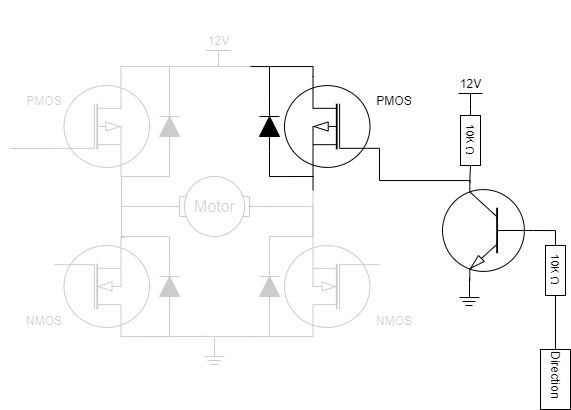

The diagram above was exported from draw.io. Its source (the exported page's mxGraphModel, read from the mxfile embedded in the PNG):
<mxGraphModel dx="1235" dy="751" grid="1" gridSize="10" guides="1" tooltips="1" connect="1" arrows="1" fold="1" page="1" pageScale="1" pageWidth="850" pageHeight="1100" math="0" shadow="0">
  <root>
    <mxCell id="0" />
    <mxCell id="1" parent="0" />
    <mxCell id="2" style="edgeStyle=orthogonalEdgeStyle;shape=connector;rounded=0;jumpStyle=arc;orthogonalLoop=1;jettySize=auto;html=1;exitX=0;exitY=0.5;exitDx=0;exitDy=0;exitPerimeter=0;entryX=0;entryY=0.5;entryDx=0;entryDy=0;strokeColor=default;align=center;verticalAlign=middle;fontFamily=Helvetica;fontSize=11;fontColor=default;labelBackgroundColor=default;startFill=0;endArrow=none;" edge="1" source="3" target="45" parent="1">
      <mxGeometry relative="1" as="geometry" />
    </mxCell>
    <mxCell id="3" value="" style="verticalLabelPosition=bottom;shadow=0;dashed=0;align=center;html=1;verticalAlign=top;shape=mxgraph.electrical.transistors.npn_transistor_1;fontFamily=Helvetica;fontSize=11;fontColor=default;labelBackgroundColor=default;flipH=1;" vertex="1" parent="1">
      <mxGeometry x="690" y="720" width="95" height="100" as="geometry" />
    </mxCell>
    <mxCell id="4" value="12V" style="verticalLabelPosition=top;verticalAlign=bottom;shape=mxgraph.electrical.signal_sources.vdd;shadow=0;dashed=0;align=center;strokeWidth=1;fontSize=12;html=1;flipV=1;fontFamily=Helvetica;fontColor=default;labelBackgroundColor=default;" vertex="1" parent="1">
      <mxGeometry x="708" y="633" width="24" height="16" as="geometry" />
    </mxCell>
    <mxCell id="5" value="" style="group;strokeWidth=2;" vertex="1" connectable="0" parent="1">
      <mxGeometry x="709" y="817" width="20" height="28" as="geometry" />
    </mxCell>
    <mxCell id="6" value="" style="endArrow=none;html=1;rounded=0;strokeColor=default;align=center;verticalAlign=middle;fontFamily=Helvetica;fontSize=11;fontColor=default;labelBackgroundColor=default;jumpStyle=arc;" edge="1" parent="5">
      <mxGeometry width="50" height="50" relative="1" as="geometry">
        <mxPoint x="10" as="sourcePoint" />
        <mxPoint x="10" y="20" as="targetPoint" />
      </mxGeometry>
    </mxCell>
    <mxCell id="7" value="" style="endArrow=none;html=1;rounded=0;strokeColor=default;align=center;verticalAlign=middle;fontFamily=Helvetica;fontSize=11;fontColor=default;labelBackgroundColor=default;jumpStyle=arc;" edge="1" parent="5">
      <mxGeometry width="50" height="50" relative="1" as="geometry">
        <mxPoint x="20" y="20" as="sourcePoint" />
        <mxPoint y="20" as="targetPoint" />
      </mxGeometry>
    </mxCell>
    <mxCell id="8" value="" style="endArrow=none;html=1;rounded=0;strokeColor=default;align=center;verticalAlign=middle;fontFamily=Helvetica;fontSize=11;fontColor=default;labelBackgroundColor=default;jumpStyle=arc;" edge="1" parent="5">
      <mxGeometry width="50" height="50" relative="1" as="geometry">
        <mxPoint x="16" y="24" as="sourcePoint" />
        <mxPoint x="3" y="24" as="targetPoint" />
      </mxGeometry>
    </mxCell>
    <mxCell id="9" value="" style="endArrow=none;html=1;rounded=0;strokeColor=default;align=center;verticalAlign=middle;fontFamily=Helvetica;fontSize=11;fontColor=default;labelBackgroundColor=default;jumpStyle=arc;" edge="1" parent="5">
      <mxGeometry width="50" height="50" relative="1" as="geometry">
        <mxPoint x="13" y="28" as="sourcePoint" />
        <mxPoint x="6" y="28" as="targetPoint" />
      </mxGeometry>
    </mxCell>
    <mxCell id="10" value="" style="verticalLabelPosition=bottom;shadow=0;dashed=0;align=center;html=1;verticalAlign=top;shape=mxgraph.electrical.mosfets1.n-channel_mosfet_1;rotation=-180;" vertex="1" parent="1">
      <mxGeometry x="534" y="776" width="95" height="100" as="geometry" />
    </mxCell>
    <mxCell id="11" value="" style="verticalLabelPosition=bottom;shadow=0;dashed=0;align=center;html=1;verticalAlign=top;shape=mxgraph.electrical.mosfets1.p-channel_mosfet_1;" vertex="1" parent="1">
      <mxGeometry x="304" y="616" width="95" height="100" as="geometry" />
    </mxCell>
    <mxCell id="12" style="edgeStyle=orthogonalEdgeStyle;shape=connector;rounded=0;jumpStyle=arc;orthogonalLoop=1;jettySize=auto;html=1;exitX=0.7;exitY=0;exitDx=0;exitDy=0;exitPerimeter=0;strokeColor=default;align=center;verticalAlign=middle;fontFamily=Helvetica;fontSize=11;fontColor=default;labelBackgroundColor=default;startFill=0;endArrow=none;" edge="1" source="13" parent="1">
      <mxGeometry relative="1" as="geometry">
        <mxPoint x="464" y="875.9069767441861" as="targetPoint" />
        <Array as="points">
          <mxPoint x="404" y="876" />
          <mxPoint x="404" y="876" />
        </Array>
      </mxGeometry>
    </mxCell>
    <mxCell id="13" value="" style="verticalLabelPosition=bottom;shadow=0;dashed=0;align=center;html=1;verticalAlign=top;shape=mxgraph.electrical.mosfets1.n-channel_mosfet_1;rotation=0;direction=west;flipH=1;" vertex="1" parent="1">
      <mxGeometry x="304" y="776" width="95" height="100" as="geometry" />
    </mxCell>
    <mxCell id="14" style="edgeStyle=orthogonalEdgeStyle;shape=connector;rounded=0;orthogonalLoop=1;jettySize=auto;html=1;exitX=0.7;exitY=1;exitDx=0;exitDy=0;exitPerimeter=0;strokeColor=default;align=center;verticalAlign=middle;fontFamily=Helvetica;fontSize=11;fontColor=default;labelBackgroundColor=default;startFill=0;endArrow=none;" edge="1" source="15" parent="1">
      <mxGeometry relative="1" as="geometry">
        <mxPoint x="562.2857142857142" y="776" as="targetPoint" />
      </mxGeometry>
    </mxCell>
    <mxCell id="15" value="" style="verticalLabelPosition=bottom;shadow=0;dashed=0;align=center;html=1;verticalAlign=top;shape=mxgraph.electrical.mosfets1.p-channel_mosfet_1;direction=west;rotation=-180;flipH=1;" vertex="1" parent="1">
      <mxGeometry x="534" y="616" width="95" height="100" as="geometry" />
    </mxCell>
    <mxCell id="16" value="PMOS" style="text;html=1;align=center;verticalAlign=middle;whiteSpace=wrap;rounded=0;" vertex="1" parent="1">
      <mxGeometry x="264" y="626" width="60" height="30" as="geometry" />
    </mxCell>
    <mxCell id="17" value="PMOS" style="text;html=1;align=center;verticalAlign=middle;whiteSpace=wrap;rounded=0;" vertex="1" parent="1">
      <mxGeometry x="614" y="626" width="60" height="30" as="geometry" />
    </mxCell>
    <mxCell id="18" value="NMOS" style="text;html=1;align=center;verticalAlign=middle;whiteSpace=wrap;rounded=0;" vertex="1" parent="1">
      <mxGeometry x="264" y="846" width="60" height="30" as="geometry" />
    </mxCell>
    <mxCell id="19" value="NMOS" style="text;html=1;align=center;verticalAlign=middle;whiteSpace=wrap;rounded=0;" vertex="1" parent="1">
      <mxGeometry x="614" y="846" width="60" height="30" as="geometry" />
    </mxCell>
    <mxCell id="20" value="" style="pointerEvents=1;fillColor=strokeColor;verticalLabelPosition=bottom;shadow=0;dashed=0;align=center;html=1;verticalAlign=top;shape=mxgraph.electrical.diodes.diode;rotation=-90;" vertex="1" parent="1">
      <mxGeometry x="394" y="816" width="50" height="20" as="geometry" />
    </mxCell>
    <mxCell id="21" style="edgeStyle=orthogonalEdgeStyle;shape=connector;rounded=0;jumpStyle=arc;orthogonalLoop=1;jettySize=auto;html=1;exitX=0;exitY=0.5;exitDx=0;exitDy=0;exitPerimeter=0;strokeColor=default;align=center;verticalAlign=middle;fontFamily=Helvetica;fontSize=11;fontColor=default;labelBackgroundColor=default;startFill=0;endArrow=none;" edge="1" source="22" parent="1">
      <mxGeometry relative="1" as="geometry">
        <mxPoint x="464" y="876" as="targetPoint" />
        <Array as="points">
          <mxPoint x="519" y="876" />
        </Array>
      </mxGeometry>
    </mxCell>
    <mxCell id="22" value="" style="pointerEvents=1;fillColor=strokeColor;verticalLabelPosition=bottom;shadow=0;dashed=0;align=center;html=1;verticalAlign=top;shape=mxgraph.electrical.diodes.diode;rotation=-90;" vertex="1" parent="1">
      <mxGeometry x="494" y="816" width="50" height="20" as="geometry" />
    </mxCell>
    <mxCell id="23" value="" style="pointerEvents=1;fillColor=strokeColor;verticalLabelPosition=bottom;shadow=0;dashed=0;align=center;html=1;verticalAlign=top;shape=mxgraph.electrical.diodes.diode;rotation=-90;" vertex="1" parent="1">
      <mxGeometry x="394" y="656" width="50" height="20" as="geometry" />
    </mxCell>
    <mxCell id="24" value="" style="pointerEvents=1;fillColor=strokeColor;verticalLabelPosition=bottom;shadow=0;dashed=0;align=center;html=1;verticalAlign=top;shape=mxgraph.electrical.diodes.diode;rotation=-90;" vertex="1" parent="1">
      <mxGeometry x="494" y="656" width="50" height="20" as="geometry" />
    </mxCell>
    <mxCell id="25" style="edgeStyle=orthogonalEdgeStyle;shape=connector;rounded=0;jumpStyle=arc;orthogonalLoop=1;jettySize=auto;html=1;exitX=0;exitY=0.5;exitDx=0;exitDy=0;exitPerimeter=0;strokeColor=default;align=center;verticalAlign=middle;fontFamily=Helvetica;fontSize=11;fontColor=default;labelBackgroundColor=default;startFill=0;endArrow=none;" edge="1" source="43" parent="1">
      <mxGeometry relative="1" as="geometry">
        <mxPoint x="374.0000000000001" y="776" as="targetPoint" />
        <Array as="points">
          <mxPoint x="371" y="746" />
          <mxPoint x="371" y="777" />
          <mxPoint x="374" y="777" />
        </Array>
      </mxGeometry>
    </mxCell>
    <mxCell id="26" style="edgeStyle=orthogonalEdgeStyle;rounded=0;orthogonalLoop=1;jettySize=auto;html=1;exitX=0;exitY=0.5;exitDx=0;exitDy=0;exitPerimeter=0;entryX=0.7;entryY=0;entryDx=0;entryDy=0;entryPerimeter=0;endArrow=none;startFill=0;" edge="1" source="22" target="10" parent="1">
      <mxGeometry relative="1" as="geometry">
        <Array as="points">
          <mxPoint x="519" y="876" />
        </Array>
      </mxGeometry>
    </mxCell>
    <mxCell id="27" style="edgeStyle=orthogonalEdgeStyle;shape=connector;rounded=0;orthogonalLoop=1;jettySize=auto;html=1;exitX=1;exitY=0.5;exitDx=0;exitDy=0;exitPerimeter=0;entryX=0.7;entryY=1;entryDx=0;entryDy=0;entryPerimeter=0;strokeColor=default;align=center;verticalAlign=middle;fontFamily=Helvetica;fontSize=11;fontColor=default;labelBackgroundColor=default;startFill=0;endArrow=none;" edge="1" source="22" target="10" parent="1">
      <mxGeometry relative="1" as="geometry">
        <Array as="points">
          <mxPoint x="519" y="776" />
        </Array>
      </mxGeometry>
    </mxCell>
    <mxCell id="28" style="edgeStyle=orthogonalEdgeStyle;shape=connector;rounded=0;orthogonalLoop=1;jettySize=auto;html=1;exitX=0;exitY=0.5;exitDx=0;exitDy=0;exitPerimeter=0;entryX=0.7;entryY=1;entryDx=0;entryDy=0;entryPerimeter=0;strokeColor=default;align=center;verticalAlign=middle;fontFamily=Helvetica;fontSize=11;fontColor=default;labelBackgroundColor=default;startFill=0;endArrow=none;" edge="1" source="24" target="15" parent="1">
      <mxGeometry relative="1" as="geometry">
        <Array as="points">
          <mxPoint x="519" y="716" />
        </Array>
      </mxGeometry>
    </mxCell>
    <mxCell id="29" style="edgeStyle=orthogonalEdgeStyle;shape=connector;rounded=0;orthogonalLoop=1;jettySize=auto;html=1;exitX=1;exitY=0.5;exitDx=0;exitDy=0;exitPerimeter=0;entryX=0.7;entryY=0;entryDx=0;entryDy=0;entryPerimeter=0;strokeColor=default;align=center;verticalAlign=middle;fontFamily=Helvetica;fontSize=11;fontColor=default;labelBackgroundColor=default;startFill=0;endArrow=none;" edge="1" source="24" target="15" parent="1">
      <mxGeometry relative="1" as="geometry">
        <Array as="points">
          <mxPoint x="519" y="606" />
          <mxPoint x="563" y="606" />
        </Array>
      </mxGeometry>
    </mxCell>
    <mxCell id="30" style="edgeStyle=orthogonalEdgeStyle;shape=connector;rounded=0;orthogonalLoop=1;jettySize=auto;html=1;exitX=0.7;exitY=1;exitDx=0;exitDy=0;exitPerimeter=0;entryX=1;entryY=0.5;entryDx=0;entryDy=0;entryPerimeter=0;strokeColor=default;align=center;verticalAlign=middle;fontFamily=Helvetica;fontSize=11;fontColor=default;labelBackgroundColor=default;startFill=0;endArrow=none;" edge="1" source="13" target="20" parent="1">
      <mxGeometry relative="1" as="geometry">
        <Array as="points">
          <mxPoint x="419" y="776" />
        </Array>
      </mxGeometry>
    </mxCell>
    <mxCell id="31" style="edgeStyle=orthogonalEdgeStyle;shape=connector;rounded=0;orthogonalLoop=1;jettySize=auto;html=1;exitX=0.7;exitY=0;exitDx=0;exitDy=0;exitPerimeter=0;entryX=0;entryY=0.5;entryDx=0;entryDy=0;entryPerimeter=0;strokeColor=default;align=center;verticalAlign=middle;fontFamily=Helvetica;fontSize=11;fontColor=default;labelBackgroundColor=default;startFill=0;endArrow=none;" edge="1" source="13" target="20" parent="1">
      <mxGeometry relative="1" as="geometry">
        <Array as="points">
          <mxPoint x="419" y="876" />
        </Array>
      </mxGeometry>
    </mxCell>
    <mxCell id="32" style="edgeStyle=orthogonalEdgeStyle;shape=connector;rounded=0;jumpStyle=arc;orthogonalLoop=1;jettySize=auto;html=1;exitX=1;exitY=0.5;exitDx=0;exitDy=0;entryX=0;entryY=0.72;entryDx=0;entryDy=0;entryPerimeter=0;strokeColor=default;align=center;verticalAlign=middle;fontFamily=Helvetica;fontSize=11;fontColor=default;labelBackgroundColor=default;startFill=0;endArrow=none;" edge="1" target="11" parent="1">
      <mxGeometry relative="1" as="geometry">
        <mxPoint x="260" y="688" as="sourcePoint" />
      </mxGeometry>
    </mxCell>
    <mxCell id="33" style="edgeStyle=orthogonalEdgeStyle;shape=connector;rounded=0;jumpStyle=arc;orthogonalLoop=1;jettySize=auto;html=1;entryX=0;entryY=0.5;entryDx=0;entryDy=0;entryPerimeter=0;strokeColor=default;align=center;verticalAlign=middle;fontFamily=Helvetica;fontSize=11;fontColor=default;labelBackgroundColor=default;startFill=0;endArrow=none;" edge="1" target="23" parent="1">
      <mxGeometry relative="1" as="geometry">
        <mxPoint x="371" y="776" as="sourcePoint" />
        <Array as="points">
          <mxPoint x="419" y="716" />
        </Array>
      </mxGeometry>
    </mxCell>
    <mxCell id="34" style="edgeStyle=orthogonalEdgeStyle;shape=connector;rounded=0;jumpStyle=arc;orthogonalLoop=1;jettySize=auto;html=1;exitX=0.7;exitY=0;exitDx=0;exitDy=0;exitPerimeter=0;entryX=1;entryY=0.5;entryDx=0;entryDy=0;entryPerimeter=0;strokeColor=default;align=center;verticalAlign=middle;fontFamily=Helvetica;fontSize=11;fontColor=default;labelBackgroundColor=default;startFill=0;endArrow=none;" edge="1" source="11" target="23" parent="1">
      <mxGeometry relative="1" as="geometry">
        <Array as="points">
          <mxPoint x="370" y="606" />
          <mxPoint x="419" y="606" />
        </Array>
      </mxGeometry>
    </mxCell>
    <mxCell id="35" value="" style="group" vertex="1" connectable="0" parent="1">
      <mxGeometry x="454" y="876" width="20" height="28" as="geometry" />
    </mxCell>
    <mxCell id="36" value="" style="endArrow=none;html=1;rounded=0;strokeColor=default;align=center;verticalAlign=middle;fontFamily=Helvetica;fontSize=11;fontColor=default;labelBackgroundColor=default;jumpStyle=arc;" edge="1" parent="35">
      <mxGeometry width="50" height="50" relative="1" as="geometry">
        <mxPoint x="10" as="sourcePoint" />
        <mxPoint x="10" y="20" as="targetPoint" />
      </mxGeometry>
    </mxCell>
    <mxCell id="37" value="" style="endArrow=none;html=1;rounded=0;strokeColor=default;align=center;verticalAlign=middle;fontFamily=Helvetica;fontSize=11;fontColor=default;labelBackgroundColor=default;jumpStyle=arc;" edge="1" parent="35">
      <mxGeometry width="50" height="50" relative="1" as="geometry">
        <mxPoint x="20" y="20" as="sourcePoint" />
        <mxPoint y="20" as="targetPoint" />
      </mxGeometry>
    </mxCell>
    <mxCell id="38" value="" style="endArrow=none;html=1;rounded=0;strokeColor=default;align=center;verticalAlign=middle;fontFamily=Helvetica;fontSize=11;fontColor=default;labelBackgroundColor=default;jumpStyle=arc;" edge="1" parent="35">
      <mxGeometry width="50" height="50" relative="1" as="geometry">
        <mxPoint x="16" y="24" as="sourcePoint" />
        <mxPoint x="3" y="24" as="targetPoint" />
      </mxGeometry>
    </mxCell>
    <mxCell id="39" value="" style="endArrow=none;html=1;rounded=0;strokeColor=default;align=center;verticalAlign=middle;fontFamily=Helvetica;fontSize=11;fontColor=default;labelBackgroundColor=default;jumpStyle=arc;" edge="1" parent="35">
      <mxGeometry width="50" height="50" relative="1" as="geometry">
        <mxPoint x="13" y="28" as="sourcePoint" />
        <mxPoint x="6" y="28" as="targetPoint" />
      </mxGeometry>
    </mxCell>
    <mxCell id="40" value="12V" style="verticalLabelPosition=top;verticalAlign=bottom;shape=mxgraph.electrical.signal_sources.vdd;shadow=0;dashed=0;align=center;strokeWidth=1;fontSize=12;html=1;flipV=1;fontFamily=Helvetica;fontColor=default;labelBackgroundColor=default;" vertex="1" parent="1">
      <mxGeometry x="456" y="590" width="24" height="16" as="geometry" />
    </mxCell>
    <mxCell id="41" style="edgeStyle=orthogonalEdgeStyle;shape=connector;rounded=0;jumpStyle=arc;orthogonalLoop=1;jettySize=auto;html=1;exitX=1;exitY=0.5;exitDx=0;exitDy=0;exitPerimeter=0;entryX=1;entryY=0.5;entryDx=0;entryDy=0;entryPerimeter=0;strokeColor=default;align=center;verticalAlign=middle;fontFamily=Helvetica;fontSize=11;fontColor=default;labelBackgroundColor=default;startFill=0;endArrow=none;" edge="1" source="23" target="24" parent="1">
      <mxGeometry relative="1" as="geometry">
        <Array as="points">
          <mxPoint x="419" y="606" />
          <mxPoint x="519" y="606" />
        </Array>
      </mxGeometry>
    </mxCell>
    <mxCell id="42" style="edgeStyle=orthogonalEdgeStyle;shape=connector;rounded=0;jumpStyle=arc;orthogonalLoop=1;jettySize=auto;html=1;exitX=1;exitY=0.5;exitDx=0;exitDy=0;exitPerimeter=0;entryX=0.7;entryY=1;entryDx=0;entryDy=0;entryPerimeter=0;strokeColor=default;align=center;verticalAlign=middle;fontFamily=Helvetica;fontSize=11;fontColor=default;labelBackgroundColor=default;startFill=0;endArrow=none;" edge="1" source="43" target="10" parent="1">
      <mxGeometry relative="1" as="geometry" />
    </mxCell>
    <mxCell id="43" value="&lt;font style=&quot;line-height: 150%;&quot;&gt;Motor&lt;/font&gt;" style="shape=mxgraph.electrical.electro-mechanical.motor_2;html=1;shadow=0;dashed=0;align=center;fontSize=16;strokeWidth=1;verticalAlign=middle;" vertex="1" parent="1">
      <mxGeometry x="414" y="716" width="100" height="60" as="geometry" />
    </mxCell>
    <mxCell id="44" style="edgeStyle=orthogonalEdgeStyle;shape=connector;rounded=0;jumpStyle=arc;orthogonalLoop=1;jettySize=auto;html=1;exitX=1;exitY=0.5;exitDx=0;exitDy=0;entryX=0;entryY=0.5;entryDx=0;entryDy=0;strokeColor=default;align=center;verticalAlign=middle;fontFamily=Helvetica;fontSize=11;fontColor=default;labelBackgroundColor=default;startFill=0;endArrow=none;" edge="1" source="45" target="48" parent="1">
      <mxGeometry relative="1" as="geometry" />
    </mxCell>
    <mxCell id="45" value="10K&amp;nbsp;Ω" style="rounded=0;whiteSpace=wrap;html=1;fontFamily=Helvetica;fontSize=11;fontColor=default;labelBackgroundColor=default;rotation=90;" vertex="1" parent="1">
      <mxGeometry x="780" y="800" width="50" height="20" as="geometry" />
    </mxCell>
    <mxCell id="46" value="" style="rounded=0;whiteSpace=wrap;html=1;fontFamily=Helvetica;fontSize=11;fontColor=default;labelBackgroundColor=default;strokeColor=none;opacity=80;" vertex="1" parent="1">
      <mxGeometry x="250" y="540" width="250" height="370" as="geometry" />
    </mxCell>
    <mxCell id="47" value="" style="rounded=0;whiteSpace=wrap;html=1;fontFamily=Helvetica;fontSize=11;fontColor=default;labelBackgroundColor=default;strokeColor=none;opacity=80;" vertex="1" parent="1">
      <mxGeometry x="500" y="730" width="170" height="190" as="geometry" />
    </mxCell>
    <mxCell id="48" value="Direction" style="text;html=1;align=left;verticalAlign=middle;whiteSpace=wrap;rounded=0;strokeColor=default;rotation=90;" vertex="1" parent="1">
      <mxGeometry x="775" y="904" width="60" height="30" as="geometry" />
    </mxCell>
    <mxCell id="49" value="10K&amp;nbsp;Ω" style="rounded=0;whiteSpace=wrap;html=1;fontFamily=Helvetica;fontSize=11;fontColor=default;labelBackgroundColor=default;rotation=90;" vertex="1" parent="1">
      <mxGeometry x="695" y="669.9999999999999" width="50" height="20" as="geometry" />
    </mxCell>
    <mxCell id="50" style="edgeStyle=orthogonalEdgeStyle;shape=connector;rounded=0;jumpStyle=arc;orthogonalLoop=1;jettySize=auto;html=1;exitX=0;exitY=0.5;exitDx=0;exitDy=0;entryX=0.5;entryY=0;entryDx=0;entryDy=0;entryPerimeter=0;strokeColor=default;align=center;verticalAlign=middle;fontFamily=Helvetica;fontSize=11;fontColor=default;labelBackgroundColor=default;startFill=0;endArrow=none;" edge="1" source="49" target="4" parent="1">
      <mxGeometry relative="1" as="geometry" />
    </mxCell>
    <mxCell id="51" style="edgeStyle=orthogonalEdgeStyle;shape=connector;rounded=0;jumpStyle=arc;orthogonalLoop=1;jettySize=auto;html=1;exitX=0;exitY=0.72;exitDx=0;exitDy=0;exitPerimeter=0;entryX=0.697;entryY=0.019;entryDx=0;entryDy=0;entryPerimeter=0;strokeColor=default;align=center;verticalAlign=middle;fontFamily=Helvetica;fontSize=11;fontColor=default;labelBackgroundColor=default;startFill=0;endArrow=none;" edge="1" source="15" target="3" parent="1">
      <mxGeometry relative="1" as="geometry">
        <Array as="points">
          <mxPoint x="629" y="720" />
          <mxPoint x="720" y="720" />
        </Array>
      </mxGeometry>
    </mxCell>
    <mxCell id="52" style="edgeStyle=orthogonalEdgeStyle;shape=connector;rounded=0;jumpStyle=arc;orthogonalLoop=1;jettySize=auto;html=1;exitX=1;exitY=0.5;exitDx=0;exitDy=0;entryX=0.7;entryY=0;entryDx=0;entryDy=0;entryPerimeter=0;strokeColor=default;align=center;verticalAlign=middle;fontFamily=Helvetica;fontSize=11;fontColor=default;labelBackgroundColor=default;startFill=0;endArrow=none;" edge="1" source="49" target="3" parent="1">
      <mxGeometry relative="1" as="geometry" />
    </mxCell>
  </root>
</mxGraphModel>